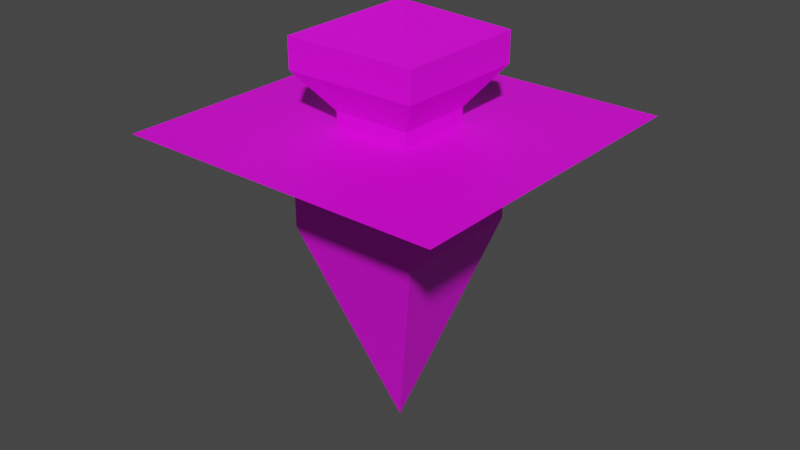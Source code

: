 # Source: pointer.blend  (saved by Blender 3.4.6; exported with 4.5.12 LTS)
import bpy
from mathutils import Matrix  # noqa: F401  (used for matrix-valued properties, if any)

bpy.ops.wm.read_factory_settings(use_empty=True)
scene = bpy.context.scene
scene.name = 'Scene'

# ---- collections
col_collection = bpy.data.collections.new('Collection'); scene.collection.children.link(col_collection)

# ---- images (referenced by path relative to the original .blend; pixels are not part of the script)
import os
ASSET_DIR = os.environ.get("B2B_ASSET_DIR", "")  # directory of the original .blend (textures are referenced by path, not embedded)
HERE = os.path.dirname(os.path.abspath(__file__))  # packed textures are extracted next to this script under _unpacked/

def load_image(name, relpath, width, height, colorspace="sRGB"):
    """Load a texture the original file referenced (path relative to the .blend, or extracted next to this script)."""
    p = next((c for c in (os.path.join(HERE, relpath), os.path.join(ASSET_DIR, relpath)) if relpath and os.path.exists(c)), "")
    if p:
        img = bpy.data.images.load(p, check_existing=True)
        img.name = name
    else:  # same state as the original file: an image datablock whose file is absent (Cycles renders it pink)
        img = bpy.data.images.new(name, width, height)
        img.source = "FILE"
        img.filepath = "//" + (relpath or name)
    img.colorspace_settings.name = colorspace
    return img
img_pointer_png = load_image('pointer.png', 'textures/pointer.png', 1024, 1024, 'sRGB')

# ---- materials (node trees are filled in below, after node groups)
mat_material = bpy.data.materials.new('Material')
mat_material.alpha_threshold = 0.0
mat_material.use_transparent_shadow = False
mat_material.roughness = 0.5
mat_material.line_color = (0.0, 0.0, 0.0, 1.0)

# ---- material node trees
mat_material.use_nodes = True; mat_material.node_tree.nodes.clear()
_N = mat_material.node_tree.nodes; _L = mat_material.node_tree.links
n0 = _N.new('ShaderNodeOutputMaterial'); n0.name = 'Material Output'; n0.location = (300, 300)
n1 = _N.new('ShaderNodeBsdfPrincipled'); n1.name = 'Principled BSDF'; n1.location = (10, 300)
n1.distribution = 'GGX'
n1.subsurface_method = 'RANDOM_WALK_SKIN'
n1.inputs[3].default_value = 1.45
n1.inputs[27].default_value = (0.0, 0.0, 0.0, 1.0)
n1.inputs[28].default_value = 1.0
n2 = _N.new('ShaderNodeTexImage'); n2.name = 'Image Texture'; n2.location = (-280, 280)
n2.image = img_pointer_png
_L.new(n1.outputs[0], n0.inputs[0])
_L.new(n2.outputs[0], n1.inputs[0])
n0.is_active_output = True

# ---- world
world_world = bpy.data.worlds.new('World'); scene.world = world_world
world_world.use_nodes = True; world_world.node_tree.nodes.clear()
_N = world_world.node_tree.nodes; _L = world_world.node_tree.links
n0 = _N.new('ShaderNodeOutputWorld'); n0.name = 'World Output'; n0.location = (300, 300)
n1 = _N.new('ShaderNodeBackground'); n1.name = 'Background'; n1.location = (10, 300)
n1.inputs[0].default_value = (0.05088, 0.05088, 0.05088, 1.0)
_L.new(n1.outputs[0], n0.inputs[0])
n0.is_active_output = True
world_world.color = (0.05088, 0.05088, 0.05088)
world_world.use_sun_shadow = False
world_world.sun_shadow_jitter_overblur = 0.0

# ---- meshes
me_cube = bpy.data.meshes.new('Cube')
me_cube.from_pydata([(0.0, 0.0, 1.19), (0.0, 0.0, 0.0), (-0.1875, -0.1875, 0.7148), (0.1875, 0.1875, 0.7148), (0.1092, 0.1092, 0.8491), (0.1092, 0.1092, 0.9139), (0.1875, 0.1875, 0.6037), (-0.1875, -0.1875, 0.6037), (-0.1092, -0.1092, 0.9139), (0.1092, -0.1092, 0.9139), (0.1875, -0.1875, 0.6037), (-0.1092, 0.1092, 0.9139), (-0.1875, 0.1875, 0.6037), (-0.1092, -0.1092, 0.8491), (0.1092, -0.1092, 0.8491), (0.1875, -0.1875, 0.7148), (-0.1092, 0.1092, 0.8491), (-0.1875, 0.1875, 0.7148), (-0.1875, -0.1875, 1.021), (-0.1875, -0.1875, 1.106), (0.1875, 0.1875, 1.106), (0.1875, 0.1875, 1.021), (0.1875, -0.1875, 1.106), (0.1875, -0.1875, 1.021), (-0.1875, 0.1875, 1.106), (-0.1875, 0.1875, 1.021), (-0.4585, -0.4585, 0.8715), (0.4585, -0.4585, 0.8715), (-0.4585, 0.4585, 0.8715), (0.4585, 0.4585, 0.8715)], [], [(22, 0, 19), (19, 0, 24), (15, 14, 13, 2), (20, 0, 22), (24, 0, 20), (1, 12, 6), (16, 11, 5, 4), (1, 6, 10), (4, 5, 9, 14), (1, 7, 12), (13, 8, 11, 16), (1, 10, 7), (14, 9, 8, 13), (10, 15, 2, 7), (7, 2, 17, 12), (2, 13, 16, 17), (6, 3, 15, 10), (3, 4, 14, 15), (12, 17, 3, 6), (17, 16, 4, 3), (11, 25, 21, 5), (25, 24, 20, 21), (5, 21, 23, 9), (21, 20, 22, 23), (8, 18, 25, 11), (18, 19, 24, 25), (9, 23, 18, 8), (23, 22, 19, 18), (26, 27, 29, 28)])
_uv = me_cube.uv_layers.new(name='UVMap')
_uv.uv.foreach_set('vector', [0.3102, 0.871, 0.1877, 0.9971, 0.06569, 0.871, 0.3102, 0.871, 0.1877, 0.9971, 0.06569, 0.871, 0.3073, 0.5548, 0.2507, 0.6686, 0.1261, 0.6686, 0.06811, 0.5548, 0.3102, 0.871, 0.1877, 0.9971, 0.06569, 0.871, 0.3102, 0.871, 0.1877, 0.9971, 0.06569, 0.871, 0.1882, 0.2541, 0.3073, 0.4933, 0.06811, 0.4933, 0.2507, 0.6686, 0.2507, 0.7004, 0.1261, 0.7004, 0.1261, 0.6686, 0.1882, 0.2541, 0.3073, 0.4933, 0.06811, 0.4933, 0.2507, 0.6686, 0.2507, 0.7004, 0.1261, 0.7004, 0.1261, 0.6686, 0.1882, 0.2541, 0.3073, 0.4933, 0.06811, 0.4933, 0.2507, 0.6686, 0.2507, 0.7004, 0.1261, 0.7004, 0.1261, 0.6686, 0.1882, 0.2541, 0.3073, 0.4933, 0.06811, 0.4933, 0.2507, 0.6686, 0.2507, 0.7004, 0.1261, 0.7004, 0.1261, 0.6686, 0.3073, 0.4933, 0.3073, 0.5548, 0.06811, 0.5548, 0.06811, 0.4933, 0.3073, 0.4933, 0.3073, 0.5548, 0.06811, 0.5548, 0.06811, 0.4933, 0.3073, 0.5548, 0.2507, 0.6686, 0.1261, 0.6686, 0.06811, 0.5548, 0.3073, 0.4933, 0.3073, 0.5548, 0.06811, 0.5548, 0.06811, 0.4933, 0.3073, 0.5548, 0.2507, 0.6686, 0.1261, 0.6686, 0.06811, 0.5548, 0.3073, 0.4933, 0.3073, 0.5548, 0.06811, 0.5548, 0.06811, 0.4933, 0.3073, 0.5548, 0.2507, 0.6686, 0.1261, 0.6686, 0.06811, 0.5548, 0.2507, 0.7004, 0.3102, 0.8218, 0.06569, 0.8218, 0.1261, 0.7004, 0.3102, 0.8218, 0.3102, 0.871, 0.06569, 0.871, 0.06569, 0.8218, 0.2507, 0.7004, 0.3102, 0.8218, 0.06569, 0.8218, 0.1261, 0.7004, 0.3102, 0.8218, 0.3102, 0.871, 0.06569, 0.871, 0.06569, 0.8218, 0.2507, 0.7004, 0.3102, 0.8218, 0.06569, 0.8218, 0.1261, 0.7004, 0.3102, 0.8218, 0.3102, 0.871, 0.06569, 0.871, 0.06569, 0.8218, 0.2507, 0.7004, 0.3102, 0.8218, 0.06569, 0.8218, 0.1261, 0.7004, 0.3102, 0.8218, 0.3102, 0.871, 0.06569, 0.871, 0.06569, 0.8218, 0.4076, 0.4587, 0.9614, 0.4587, 0.9614, 1.013, 0.4076, 1.013])
me_cube.materials.append(mat_material)
me_cube.use_mirror_vertex_groups = False
me_cube.update()

# ---- objects
ob_pointer = bpy.data.objects.new('pointer', me_cube)

# ---- transforms, parenting, visibility, modifiers, constraints
ob_pointer.location = (0.0, 0.0, 0.0)
ob_pointer.lock_rotations_4d = False
ob_pointer.empty_display_type = 'ARROWS'
ob_pointer.lineart.crease_threshold = 0.0

# ---- collection membership
col_collection.objects.link(ob_pointer)

# ---- scene / render settings (as saved in the file)
scene.frame_start = 1; scene.frame_end = 250; scene.frame_set(1)
scene.render.engine = 'BLENDER_EEVEE_NEXT'
scene.cycles.sampling_pattern = 'TABULATED_SOBOL'
scene.cycles.use_light_tree = False
scene.view_settings.view_transform = 'Filmic'
bpy.context.view_layer.update()

# ---- added for rendering (the .blend has no active camera and no usable light): camera, sun
cam_auto = bpy.data.cameras.new('AutoCamera')
cam_auto.lens = 50.0
cam_auto.sensor_width = 36.0
cam_auto.clip_end = 1000.0
ob_auto_camera = bpy.data.objects.new('AutoCamera', cam_auto)
scene.collection.objects.link(ob_auto_camera)
ob_auto_camera.location = (1.6285, -1.9542, 1.89775)
ob_auto_camera.rotation_euler = (1.09748, -7.21219e-08, 0.694738)
scene.camera = ob_auto_camera
light_auto_sun = bpy.data.lights.new('AutoSun', 'SUN')
light_auto_sun.energy = 3.0
light_auto_sun.angle = 0.0523599
ob_auto_sun = bpy.data.objects.new('AutoSun', light_auto_sun)
scene.collection.objects.link(ob_auto_sun)
ob_auto_sun.rotation_euler = (0.872665, 0.174533, 0.523599)
bpy.context.view_layer.update()

